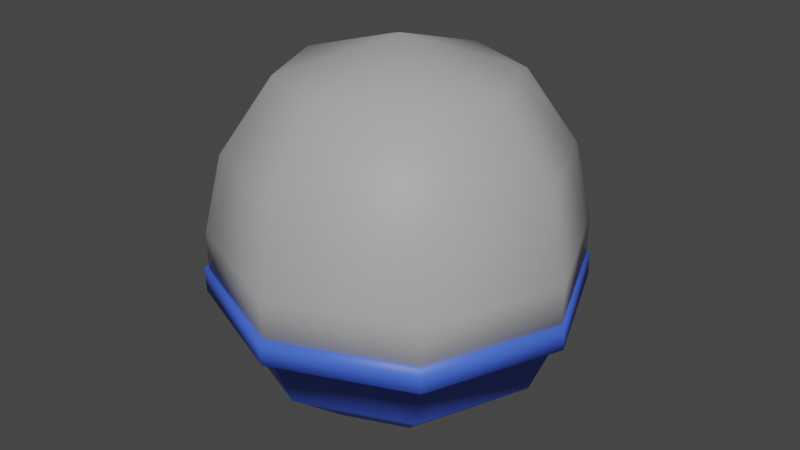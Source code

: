 # Source: Gacha.blend  (saved by Blender 2.93.20; exported with 4.5.12 LTS)
import bpy
from mathutils import Matrix  # noqa: F401  (used for matrix-valued properties, if any)

bpy.ops.wm.read_factory_settings(use_empty=True)
scene = bpy.context.scene
scene.name = 'Scene'

# ---- collections
col_collection = bpy.data.collections.new('Collection'); scene.collection.children.link(col_collection)

# ---- materials (node trees are filled in below, after node groups)
mat_transparent = bpy.data.materials.new('Transparent')
mat_transparent.use_transparent_shadow = False
mat_plastic = bpy.data.materials.new('Plastic')
mat_plastic.use_transparent_shadow = False

# ---- material node trees
mat_transparent.use_nodes = True; mat_transparent.node_tree.nodes.clear()
_N = mat_transparent.node_tree.nodes; _L = mat_transparent.node_tree.links
n0 = _N.new('ShaderNodeBsdfPrincipled'); n0.name = 'Principled BSDF'; n0.location = (10, 300)
n0.distribution = 'GGX'
n0.subsurface_method = 'BURLEY'
n0.inputs[0].default_value = (0.8, 0.8, 0.8, 0.5)
n0.inputs[3].default_value = 1.45
n0.inputs[4].default_value = 0.5
n0.inputs[27].default_value = (0.0, 0.0, 0.0, 1.0)
n0.inputs[28].default_value = 1.0
n1 = _N.new('ShaderNodeOutputMaterial'); n1.name = 'Material Output'; n1.location = (300, 300)
_L.new(n0.outputs[0], n1.inputs[0])
n1.is_active_output = True
mat_plastic.use_nodes = True; mat_plastic.node_tree.nodes.clear()
_N = mat_plastic.node_tree.nodes; _L = mat_plastic.node_tree.links
n0 = _N.new('ShaderNodeBsdfPrincipled'); n0.name = 'Principled BSDF'; n0.location = (10, 300)
n0.distribution = 'GGX'
n0.subsurface_method = 'BURLEY'
n0.inputs[0].default_value = (0.05569, 0.1351, 0.8, 1.0)
n0.inputs[3].default_value = 1.45
n0.inputs[27].default_value = (0.0, 0.0, 0.0, 1.0)
n0.inputs[28].default_value = 1.0
n1 = _N.new('ShaderNodeOutputMaterial'); n1.name = 'Material Output'; n1.location = (300, 300)
_L.new(n0.outputs[0], n1.inputs[0])
n1.is_active_output = True

# ---- world
world_world = bpy.data.worlds.new('World'); scene.world = world_world
world_world.use_nodes = True; world_world.node_tree.nodes.clear()
_N = world_world.node_tree.nodes; _L = world_world.node_tree.links
n0 = _N.new('ShaderNodeOutputWorld'); n0.name = 'World Output'; n0.location = (300, 300)
n1 = _N.new('ShaderNodeBackground'); n1.name = 'Background'; n1.location = (10, 300)
n1.inputs[0].default_value = (0.05088, 0.05088, 0.05088, 1.0)
_L.new(n1.outputs[0], n0.inputs[0])
n0.is_active_output = True
world_world.color = (0.05088, 0.05088, 0.05088)
world_world.use_sun_shadow = False
world_world.sun_shadow_jitter_overblur = 0.0

# ---- meshes
me_sphere = bpy.data.meshes.new('Sphere')
me_sphere.from_pydata([(-0.00633, 0.9538, -0.1416), (-0.00633, 1.056, -0.1416), (0.0, 1.0, -0.2809), (0.0, 0.866, -0.5974), (0.0, 0.5, -0.8975), (0.7404, 0.7467, -0.1416), (1.05, -7.555e-08, -0.1416), (0.7071, 0.7071, -0.2809), (0.6124, 0.6124, -0.5974), (0.3536, 0.3536, -0.8975), (0.0, -8.742e-08, -1.0), (0.7404, -0.7467, -0.1416), (-0.00633, -1.056, -0.1416), (1.0, -5.541e-08, -0.2809), (0.866, -8.521e-08, -0.5974), (0.5, -1.001e-07, -0.8975), (-0.7531, -0.7467, -0.1416), (-1.062, -7.555e-08, -0.1416), (0.7071, -0.7071, -0.2809), (0.6124, -0.6124, -0.5974), (0.3536, -0.3536, -0.8975), (-0.7531, 0.7467, -0.1416), (-0.7467, 0.7467, -0.2809), (2.213e-09, -1.0, -0.2809), (3.201e-08, -0.866, -0.5974), (2.213e-09, -0.5, -0.8975), (-1.056, -5.684e-08, -0.2809), (-0.7467, -0.7467, -0.2809), (-1.839e-09, -1.056, -0.2809), (-0.7071, -0.7071, -0.2809), (-0.6124, -0.6124, -0.5974), (-0.3536, -0.3536, -0.8975), (0.7467, -0.7467, -0.2809), (1.056, -5.684e-08, -0.2809), (-1.0, -5.541e-08, -0.2809), (-0.866, -8.521e-08, -0.5974), (-0.5, -8.521e-08, -0.8975), (0.7467, 0.7467, -0.2809), (-4.176e-09, 1.056, -0.2809), (-0.7071, 0.7071, -0.2809), (-0.6124, 0.6124, -0.5974), (-0.3536, 0.3536, -0.8975), (0.6681, 0.6744, -0.1416), (0.9475, -7.185e-08, -0.1416), (0.6681, -0.6744, -0.1416), (-0.00633, -0.9538, -0.1416), (-0.6808, -0.6744, -0.1416), (-0.9601, -7.185e-08, -0.1416), (-0.6808, 0.6744, -0.1416), (-0.00633, 0.6711, -0.6219), (0.4682, 0.4745, -0.6228), (0.6648, -6.822e-08, -0.6232), (0.4682, -0.4745, -0.6228), (-0.00633, -0.6711, -0.6219), (-0.4809, -0.4745, -0.6209), (-0.6774, -6.822e-08, -0.6205), (-0.4809, 0.4745, -0.6209), (-0.00633, -5.96e-08, -0.9213), (-0.00633, -5.96e-08, -0.9213), (-0.00633, -5.588e-08, -0.9213), (-0.00633, -5.96e-08, -0.9213), (-0.00633, -5.96e-08, -0.9213), (-0.00633, -5.96e-08, -0.9213), (-0.00633, -5.588e-08, -0.9213), (-0.00633, -5.96e-08, -0.9213)], [], [(10, 4, 9), (3, 2, 7, 8), (16, 12, 45, 46), (4, 3, 8, 9), (17, 16, 46, 47), (6, 5, 42, 43), (8, 7, 13, 14), (1, 21, 48, 0), (9, 8, 14, 15), (12, 11, 44, 45), (5, 1, 0, 42), (10, 9, 15), (21, 17, 47, 48), (15, 14, 19, 20), (11, 6, 43, 44), (27, 28, 12, 16), (10, 15, 20), (14, 13, 18, 19), (20, 19, 24, 25), (38, 22, 21, 1), (33, 37, 5, 6), (10, 20, 25), (19, 18, 23, 24), (28, 32, 11, 12), (25, 24, 30, 31), (32, 33, 6, 11), (22, 26, 17, 21), (10, 25, 31), (24, 23, 29, 30), (26, 27, 16, 17), (31, 30, 35, 36), (37, 38, 1, 5), (23, 18, 32, 28), (10, 31, 36), (30, 29, 34, 35), (18, 13, 33, 32), (36, 35, 40, 41), (7, 2, 38, 37), (39, 34, 26, 22), (10, 36, 41), (35, 34, 39, 40), (34, 29, 27, 26), (29, 23, 28, 27), (2, 39, 22, 38), (10, 41, 4), (40, 39, 2, 3), (13, 7, 37, 33), (41, 40, 3, 4), (42, 0, 49, 50), (47, 46, 54, 55), (44, 43, 51, 52), (0, 48, 56, 49), (46, 45, 53, 54), (43, 42, 50, 51), (45, 44, 52, 53), (48, 47, 55, 56), (50, 49, 57, 58), (52, 51, 59, 60), (54, 53, 61, 62), (56, 55, 63, 64), (51, 50, 58, 59), (53, 52, 60, 61), (55, 54, 62, 63), (49, 56, 64, 57)])
me_sphere.polygons.foreach_set('use_smooth', [True] * 64)
me_sphere.polygons.foreach_set('material_index', [1, 1, 1, 1, 1, 1, 1, 1, 1, 1, 1, 1, 1, 1, 1, 1, 1, 1, 1, 1, 1, 1, 1, 1, 1, 1, 1, 1, 1, 1, 1, 1, 1, 1, 1, 1, 1, 1, 1, 1, 1, 1, 1, 1, 1, 1, 1, 1, 1, 1, 1, 1, 1, 1, 1, 1, 1, 1, 1, 1, 1, 1, 1, 1])
_uv = me_sphere.uv_layers.new(name='UVMap')
_uv.uv.foreach_set('vector', [0.6875, 0.0, 0.75, 0.1667, 0.625, 0.1667, 0.75, 0.3333, 0.75, 0.5, 0.625, 0.5, 0.625, 0.3333, 0.125, 0.5, 0.25, 0.5, 0.25, 0.5, 0.125, 0.5, 0.75, 0.1667, 0.75, 0.3333, 0.625, 0.3333, 0.625, 0.1667, 0.0, 0.5, 0.125, 0.5, 0.125, 0.5, 0.0, 0.5, 0.5, 0.5, 0.625, 0.5, 0.625, 0.5, 0.5, 0.5, 0.625, 0.3333, 0.625, 0.5, 0.5, 0.5, 0.5, 0.3333, 0.75, 0.5, 0.875, 0.5, 0.875, 0.5, 0.75, 0.5, 0.625, 0.1667, 0.625, 0.3333, 0.5, 0.3333, 0.5, 0.1667, 0.25, 0.5, 0.375, 0.5, 0.375, 0.5, 0.25, 0.5, 0.625, 0.5, 0.75, 0.5, 0.75, 0.5, 0.625, 0.5, 0.5625, 0.0, 0.625, 0.1667, 0.5, 0.1667, 0.875, 0.5, 1.0, 0.5, 1.0, 0.5, 0.875, 0.5, 0.5, 0.1667, 0.5, 0.3333, 0.375, 0.3333, 0.375, 0.1667, 0.375, 0.5, 0.5, 0.5, 0.5, 0.5, 0.375, 0.5, 0.125, 0.5, 0.25, 0.5, 0.25, 0.5, 0.125, 0.5, 0.4375, 0.0, 0.5, 0.1667, 0.375, 0.1667, 0.5, 0.3333, 0.5, 0.5, 0.375, 0.5, 0.375, 0.3333, 0.375, 0.1667, 0.375, 0.3333, 0.25, 0.3333, 0.25, 0.1667, 0.75, 0.5, 0.875, 0.5, 0.875, 0.5, 0.75, 0.5, 0.5, 0.5, 0.625, 0.5, 0.625, 0.5, 0.5, 0.5, 0.3125, 0.0, 0.375, 0.1667, 0.25, 0.1667, 0.375, 0.3333, 0.375, 0.5, 0.25, 0.5, 0.25, 0.3333, 0.25, 0.5, 0.375, 0.5, 0.375, 0.5, 0.25, 0.5, 0.25, 0.1667, 0.25, 0.3333, 0.125, 0.3333, 0.125, 0.1667, 0.375, 0.5, 0.5, 0.5, 0.5, 0.5, 0.375, 0.5, 0.875, 0.5, 1.0, 0.5, 1.0, 0.5, 0.875, 0.5, 0.1875, 0.0, 0.25, 0.1667, 0.125, 0.1667, 0.25, 0.3333, 0.25, 0.5, 0.125, 0.5, 0.125, 0.3333, 0.0, 0.5, 0.125, 0.5, 0.125, 0.5, 0.0, 0.5, 0.125, 0.1667, 0.125, 0.3333, 0.0, 0.3333, 0.0, 0.1667, 0.625, 0.5, 0.75, 0.5, 0.75, 0.5, 0.625, 0.5, 0.25, 0.5, 0.375, 0.5, 0.375, 0.5, 0.25, 0.5, 0.0625, 0.0, 0.125, 0.1667, 0.0, 0.1667, 0.125, 0.3333, 0.125, 0.5, 0.0, 0.5, 0.0, 0.3333, 0.375, 0.5, 0.5, 0.5, 0.5, 0.5, 0.375, 0.5, 1.0, 0.1667, 1.0, 0.3333, 0.875, 0.3333, 0.875, 0.1667, 0.625, 0.5, 0.75, 0.5, 0.75, 0.5, 0.625, 0.5, 0.875, 0.5, 1.0, 0.5, 1.0, 0.5, 0.875, 0.5, 0.9375, 0.0, 1.0, 0.1667, 0.875, 0.1667, 1.0, 0.3333, 1.0, 0.5, 0.875, 0.5, 0.875, 0.3333, 0.0, 0.5, 0.125, 0.5, 0.125, 0.5, 0.0, 0.5, 0.125, 0.5, 0.25, 0.5, 0.25, 0.5, 0.125, 0.5, 0.75, 0.5, 0.875, 0.5, 0.875, 0.5, 0.75, 0.5, 0.8125, 0.0, 0.875, 0.1667, 0.75, 0.1667, 0.875, 0.3333, 0.875, 0.5, 0.75, 0.5, 0.75, 0.3333, 0.5, 0.5, 0.625, 0.5, 0.625, 0.5, 0.5, 0.5, 0.875, 0.1667, 0.875, 0.3333, 0.75, 0.3333, 0.75, 0.1667, 0.625, 0.5, 0.75, 0.5, 0.75, 0.5, 0.625, 0.5, 0.0, 0.5, 0.125, 0.5, 0.125, 0.5, 0.0, 0.5, 0.375, 0.5, 0.5, 0.5, 0.5, 0.5, 0.375, 0.5, 0.75, 0.5, 0.875, 0.5, 0.875, 0.5, 0.75, 0.5, 0.125, 0.5, 0.25, 0.5, 0.25, 0.5, 0.125, 0.5, 0.5, 0.5, 0.625, 0.5, 0.625, 0.5, 0.5, 0.5, 0.25, 0.5, 0.375, 0.5, 0.375, 0.5, 0.25, 0.5, 0.875, 0.5, 1.0, 0.5, 1.0, 0.5, 0.875, 0.5, 0.625, 0.5, 0.75, 0.5, 0.75, 0.5, 0.625, 0.5, 0.375, 0.5, 0.5, 0.5, 0.5, 0.5, 0.375, 0.5, 0.125, 0.5, 0.25, 0.5, 0.25, 0.5, 0.125, 0.5, 0.875, 0.5, 1.0, 0.5, 1.0, 0.5, 0.875, 0.5, 0.5, 0.5, 0.625, 0.5, 0.625, 0.5, 0.5, 0.5, 0.25, 0.5, 0.375, 0.5, 0.375, 0.5, 0.25, 0.5, 0.0, 0.5, 0.125, 0.5, 0.125, 0.5, 0.0, 0.5, 0.75, 0.5, 0.875, 0.5, 0.875, 0.5, 0.75, 0.5])
me_sphere.materials.append(mat_transparent)
me_sphere.materials.append(mat_plastic)
me_sphere.use_remesh_fix_poles = True
me_sphere.use_remesh_preserve_attributes = False
me_sphere.update()
me_sphere_001 = bpy.data.meshes.new('Sphere.001')
me_sphere_001.from_pydata([(1.513e-08, 0.6224, 0.8985), (2.403e-09, 0.8997, 0.4936), (0.0, 1.0, 0.0637), (0.4401, 0.4401, 0.8985), (0.6362, 0.6362, 0.4937), (0.7071, 0.7071, 0.06352), (0.6224, -6.953e-08, 0.8985), (0.8997, -5.176e-08, 0.4937), (1.0, -5.541e-08, 0.06357), (0.4401, -0.4401, 0.8985), (0.6362, -0.6362, 0.4937), (0.7071, -0.7071, 0.06352), (-1.921e-08, -0.6224, 0.8985), (3.566e-08, -0.8997, 0.4936), (2.213e-09, -1.0, 0.0637), (-6.182e-08, -1.492e-07, 1.094), (-0.4401, -0.4401, 0.8985), (-0.6362, -0.6362, 0.4936), (-0.7071, -0.7071, 0.06389), (-0.6224, -3.244e-08, 0.8985), (-0.8997, -5.176e-08, 0.4936), (-1.0, -5.541e-08, 0.06396), (-0.4401, 0.4401, 0.8985), (-0.6362, 0.6362, 0.4936), (-0.7071, 0.7071, 0.06389), (0.0, 1.0, -0.2064), (0.7071, 0.7071, -0.2064), (1.0, -5.541e-08, -0.2064), (0.7071, -0.7071, -0.2064), (2.213e-09, -1.0, -0.2064), (-0.7071, -0.7071, -0.2064), (-1.0, -5.541e-08, -0.2064), (-0.7071, 0.7071, -0.2064), (1.412e-08, 0.6448, 0.9383), (9.281e-10, 0.9321, 0.5188), (-1.561e-09, 1.036, 0.0734), (0.456, 0.456, 0.9383), (0.6591, 0.6591, 0.5188), (0.7326, 0.7326, 0.07321), (0.6448, -7.002e-08, 0.9383), (0.9321, -5.161e-08, 0.5189), (1.036, -5.539e-08, 0.07326), (0.456, -0.456, 0.9383), (0.6591, -0.6591, 0.5188), (0.7326, -0.7326, 0.07321), (-2.146e-08, -0.6448, 0.9383), (3.539e-08, -0.9321, 0.5188), (7.31e-10, -1.036, 0.0734), (-6.561e-08, -1.526e-07, 1.141), (-0.456, -0.456, 0.9383), (-0.6591, -0.6591, 0.5188), (-0.7326, -0.7326, 0.07359), (-0.6448, -3.159e-08, 0.9383), (-0.9321, -5.161e-08, 0.5187), (-1.036, -5.539e-08, 0.07367), (-0.456, 0.456, 0.9383), (-0.6591, 0.6591, 0.5188), (-0.7326, 0.7326, 0.07359), (-1.561e-09, 1.036, -0.2064), (0.7326, 0.7326, -0.2064), (1.036, -5.539e-08, -0.2064), (0.7326, -0.7326, -0.2064), (7.31e-10, -1.036, -0.2064), (-0.7326, -0.7326, -0.2064), (-1.036, -5.539e-08, -0.2064), (-0.7326, 0.7326, -0.2064)], [], [(1, 4, 3, 0), (2, 5, 4, 1), (0, 3, 15), (4, 7, 6, 3), (5, 8, 7, 4), (3, 6, 15), (7, 10, 9, 6), (8, 11, 10, 7), (6, 9, 15), (11, 14, 13, 10), (9, 12, 15), (10, 13, 12, 9), (14, 18, 17, 13), (12, 16, 15), (13, 17, 16, 12), (18, 21, 20, 17), (16, 19, 15), (17, 20, 19, 16), (21, 24, 23, 20), (19, 22, 15), (20, 23, 22, 19), (24, 2, 1, 23), (22, 0, 15), (23, 1, 0, 22), (5, 26, 27, 8), (8, 27, 28, 11), (14, 29, 30, 18), (24, 32, 25, 2), (18, 30, 31, 21), (11, 28, 29, 14), (2, 25, 26, 5), (21, 31, 32, 24), (34, 33, 36, 37), (35, 34, 37, 38), (33, 48, 36), (37, 36, 39, 40), (38, 37, 40, 41), (36, 48, 39), (40, 39, 42, 43), (41, 40, 43, 44), (39, 48, 42), (44, 43, 46, 47), (42, 48, 45), (43, 42, 45, 46), (47, 46, 50, 51), (45, 48, 49), (46, 45, 49, 50), (51, 50, 53, 54), (49, 48, 52), (50, 49, 52, 53), (54, 53, 56, 57), (52, 48, 55), (53, 52, 55, 56), (57, 56, 34, 35), (55, 48, 33), (56, 55, 33, 34), (38, 41, 60, 59), (41, 44, 61, 60), (47, 51, 63, 62), (57, 35, 58, 65), (51, 54, 64, 63), (44, 47, 62, 61), (35, 38, 59, 58), (54, 57, 65, 64), (27, 26, 59, 60), (32, 31, 64, 65), (30, 29, 62, 63), (28, 27, 60, 61), (26, 25, 58, 59), (25, 32, 65, 58), (31, 30, 63, 64), (29, 28, 61, 62)])
me_sphere_001.polygons.foreach_set('use_smooth', [True] * 72)
_uv = me_sphere_001.uv_layers.new(name='UVMap')
_uv.uv.foreach_set('vector', [0.75, 0.6667, 0.625, 0.6667, 0.625, 0.8333, 0.75, 0.8333, 0.75, 0.5, 0.625, 0.5, 0.625, 0.6667, 0.75, 0.6667, 0.75, 0.8333, 0.625, 0.8333, 0.6875, 1.0, 0.625, 0.6667, 0.5, 0.6667, 0.5, 0.8333, 0.625, 0.8333, 0.625, 0.5, 0.5, 0.5, 0.5, 0.6667, 0.625, 0.6667, 0.625, 0.8333, 0.5, 0.8333, 0.5625, 1.0, 0.5, 0.6667, 0.375, 0.6667, 0.375, 0.8333, 0.5, 0.8333, 0.5, 0.5, 0.375, 0.5, 0.375, 0.6667, 0.5, 0.6667, 0.5, 0.8333, 0.375, 0.8333, 0.4375, 1.0, 0.375, 0.5, 0.25, 0.5, 0.25, 0.6667, 0.375, 0.6667, 0.375, 0.8333, 0.25, 0.8333, 0.3125, 1.0, 0.375, 0.6667, 0.25, 0.6667, 0.25, 0.8333, 0.375, 0.8333, 0.25, 0.5, 0.125, 0.5, 0.125, 0.6667, 0.25, 0.6667, 0.25, 0.8333, 0.125, 0.8333, 0.1875, 1.0, 0.25, 0.6667, 0.125, 0.6667, 0.125, 0.8333, 0.25, 0.8333, 0.125, 0.5, 0.0, 0.5, 0.0, 0.6667, 0.125, 0.6667, 0.125, 0.8333, 0.0, 0.8333, 0.0625, 1.0, 0.125, 0.6667, 0.0, 0.6667, 0.0, 0.8333, 0.125, 0.8333, 1.0, 0.5, 0.875, 0.5, 0.875, 0.6667, 1.0, 0.6667, 1.0, 0.8333, 0.875, 0.8333, 0.9375, 1.0, 1.0, 0.6667, 0.875, 0.6667, 0.875, 0.8333, 1.0, 0.8333, 0.875, 0.5, 0.75, 0.5, 0.75, 0.6667, 0.875, 0.6667, 0.875, 0.8333, 0.75, 0.8333, 0.8125, 1.0, 0.875, 0.6667, 0.75, 0.6667, 0.75, 0.8333, 0.875, 0.8333, 0.625, 0.5, 0.625, 0.5, 0.5, 0.5, 0.5, 0.5, 0.5, 0.5, 0.5, 0.5, 0.375, 0.5, 0.375, 0.5, 0.25, 0.5, 0.25, 0.5, 0.125, 0.5, 0.125, 0.5, 0.875, 0.5, 0.875, 0.5, 0.75, 0.5, 0.75, 0.5, 0.125, 0.5, 0.125, 0.5, 0.0, 0.5, 0.0, 0.5, 0.375, 0.5, 0.375, 0.5, 0.25, 0.5, 0.25, 0.5, 0.75, 0.5, 0.75, 0.5, 0.625, 0.5, 0.625, 0.5, 1.0, 0.5, 1.0, 0.5, 0.875, 0.5, 0.875, 0.5, 0.75, 0.6667, 0.75, 0.8333, 0.625, 0.8333, 0.625, 0.6667, 0.75, 0.5, 0.75, 0.6667, 0.625, 0.6667, 0.625, 0.5, 0.75, 0.8333, 0.6875, 1.0, 0.625, 0.8333, 0.625, 0.6667, 0.625, 0.8333, 0.5, 0.8333, 0.5, 0.6667, 0.625, 0.5, 0.625, 0.6667, 0.5, 0.6667, 0.5, 0.5, 0.625, 0.8333, 0.5625, 1.0, 0.5, 0.8333, 0.5, 0.6667, 0.5, 0.8333, 0.375, 0.8333, 0.375, 0.6667, 0.5, 0.5, 0.5, 0.6667, 0.375, 0.6667, 0.375, 0.5, 0.5, 0.8333, 0.4375, 1.0, 0.375, 0.8333, 0.375, 0.5, 0.375, 0.6667, 0.25, 0.6667, 0.25, 0.5, 0.375, 0.8333, 0.3125, 1.0, 0.25, 0.8333, 0.375, 0.6667, 0.375, 0.8333, 0.25, 0.8333, 0.25, 0.6667, 0.25, 0.5, 0.25, 0.6667, 0.125, 0.6667, 0.125, 0.5, 0.25, 0.8333, 0.1875, 1.0, 0.125, 0.8333, 0.25, 0.6667, 0.25, 0.8333, 0.125, 0.8333, 0.125, 0.6667, 0.125, 0.5, 0.125, 0.6667, 0.0, 0.6667, 0.0, 0.5, 0.125, 0.8333, 0.0625, 1.0, 0.0, 0.8333, 0.125, 0.6667, 0.125, 0.8333, 0.0, 0.8333, 0.0, 0.6667, 1.0, 0.5, 1.0, 0.6667, 0.875, 0.6667, 0.875, 0.5, 1.0, 0.8333, 0.9375, 1.0, 0.875, 0.8333, 1.0, 0.6667, 1.0, 0.8333, 0.875, 0.8333, 0.875, 0.6667, 0.875, 0.5, 0.875, 0.6667, 0.75, 0.6667, 0.75, 0.5, 0.875, 0.8333, 0.8125, 1.0, 0.75, 0.8333, 0.875, 0.6667, 0.875, 0.8333, 0.75, 0.8333, 0.75, 0.6667, 0.625, 0.5, 0.5, 0.5, 0.5, 0.5, 0.625, 0.5, 0.5, 0.5, 0.375, 0.5, 0.375, 0.5, 0.5, 0.5, 0.25, 0.5, 0.125, 0.5, 0.125, 0.5, 0.25, 0.5, 0.875, 0.5, 0.75, 0.5, 0.75, 0.5, 0.875, 0.5, 0.125, 0.5, 0.0, 0.5, 0.0, 0.5, 0.125, 0.5, 0.375, 0.5, 0.25, 0.5, 0.25, 0.5, 0.375, 0.5, 0.75, 0.5, 0.625, 0.5, 0.625, 0.5, 0.75, 0.5, 1.0, 0.5, 0.875, 0.5, 0.875, 0.5, 1.0, 0.5, 0.5, 0.5, 0.625, 0.5, 0.625, 0.5, 0.5, 0.5, 0.875, 0.5, 1.0, 0.5, 1.0, 0.5, 0.875, 0.5, 0.125, 0.5, 0.25, 0.5, 0.25, 0.5, 0.125, 0.5, 0.375, 0.5, 0.5, 0.5, 0.5, 0.5, 0.375, 0.5, 0.625, 0.5, 0.75, 0.5, 0.75, 0.5, 0.625, 0.5, 0.75, 0.5, 0.875, 0.5, 0.875, 0.5, 0.75, 0.5, 0.0, 0.5, 0.125, 0.5, 0.125, 0.5, 0.0, 0.5, 0.25, 0.5, 0.375, 0.5, 0.375, 0.5, 0.25, 0.5])
me_sphere_001.materials.append(mat_transparent)
me_sphere_001.materials.append(mat_plastic)
me_sphere_001.use_remesh_fix_poles = True
me_sphere_001.use_remesh_preserve_attributes = False
me_sphere_001.update()

# ---- objects
ob_gacha_bottom = bpy.data.objects.new('Gacha_Bottom', me_sphere)
ob_gacha_top = bpy.data.objects.new('Gacha_Top', me_sphere_001)
ob_gacha_top_colonly = bpy.data.objects.new('Gacha_Top-colonly', None)
ob_gacha_bottom_colonly = bpy.data.objects.new('Gacha_Bottom-colonly', None)

# ---- transforms, parenting, visibility, modifiers, constraints
ob_gacha_bottom.location = (0.0, 0.0, 0.5)
ob_gacha_bottom.scale = (0.5, 0.5, 0.5)
ob_gacha_top.location = (0.0, 0.0, 0.5)
ob_gacha_top.scale = (0.5, 0.5, 0.5)
ob_gacha_top_colonly.parent = ob_gacha_top
ob_gacha_top_colonly.matrix_parent_inverse = Matrix(((2.0, -0.0, 0.0, -0.0), (-0.0, 2.0, -0.0, 0.0), (0.0, -0.0, 2.0, -1.0), (-0.0, 0.0, -0.0, 1.0)))
ob_gacha_top_colonly.location = (0.0, 0.0, 0.55)
ob_gacha_top_colonly.scale = (0.5, 0.5, 0.5)
ob_gacha_top_colonly.empty_display_type = 'SPHERE'
ob_gacha_bottom_colonly.parent = ob_gacha_bottom
ob_gacha_bottom_colonly.matrix_parent_inverse = Matrix(((2.0, -0.0, 0.0, -0.0), (-0.0, 2.0, -0.0, 0.0), (0.0, -0.0, 2.0, -1.0), (-0.0, 0.0, -0.0, 1.0)))
ob_gacha_bottom_colonly.location = (0.0, 0.0, 0.5)
ob_gacha_bottom_colonly.scale = (0.5, 0.5, 0.5)
ob_gacha_bottom_colonly.empty_display_type = 'SPHERE'

# ---- collection membership
col_collection.objects.link(ob_gacha_bottom)
col_collection.objects.link(ob_gacha_top)
col_collection.objects.link(ob_gacha_top_colonly)
col_collection.objects.link(ob_gacha_bottom_colonly)

# ---- scene / render settings (as saved in the file)
scene.frame_start = 1; scene.frame_end = 250; scene.frame_set(1)
scene.render.engine = 'BLENDER_EEVEE_NEXT'
scene.cycles.use_denoising = False
scene.cycles.samples = 128
scene.cycles.sampling_pattern = 'TABULATED_SOBOL'
scene.cycles.use_adaptive_sampling = False
scene.cycles.use_light_tree = False
scene.view_settings.view_transform = 'Filmic'
bpy.context.view_layer.update()

# ---- added for rendering (the .blend has no active camera and no usable light): camera, sun
cam_auto = bpy.data.cameras.new('AutoCamera')
cam_auto.lens = 50.0
cam_auto.sensor_width = 36.0
cam_auto.clip_end = 1000.0
ob_auto_camera = bpy.data.objects.new('AutoCamera', cam_auto)
scene.collection.objects.link(ob_auto_camera)
ob_auto_camera.location = (1.70029, -2.04225, 1.89682)
ob_auto_camera.rotation_euler = (1.09748, -7.21219e-08, 0.694738)
scene.camera = ob_auto_camera
light_auto_sun = bpy.data.lights.new('AutoSun', 'SUN')
light_auto_sun.energy = 3.0
light_auto_sun.angle = 0.0523599
ob_auto_sun = bpy.data.objects.new('AutoSun', light_auto_sun)
scene.collection.objects.link(ob_auto_sun)
ob_auto_sun.rotation_euler = (0.872665, 0.174533, 0.523599)
bpy.context.view_layer.update()

